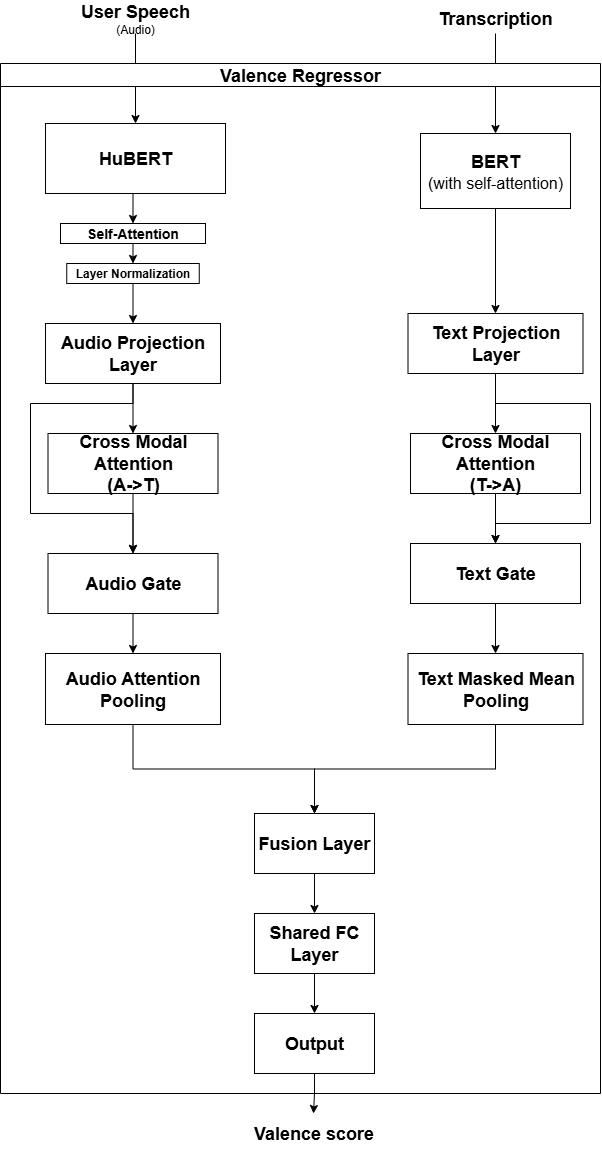

The diagram above was exported from draw.io. Its source (the exported page's mxGraphModel, read from the mxfile embedded in the PNG):
<mxGraphModel dx="3113" dy="1058" grid="1" gridSize="10" guides="1" tooltips="1" connect="1" arrows="1" fold="1" page="1" pageScale="1" pageWidth="827" pageHeight="1169" math="0" shadow="0">
  <root>
    <mxCell id="WIyWlLk6GJQsqaUBKTNV-0" />
    <mxCell id="WIyWlLk6GJQsqaUBKTNV-1" parent="WIyWlLk6GJQsqaUBKTNV-0" />
    <mxCell id="mVX_mVBQN9O8_uPnMny4-10" style="edgeStyle=orthogonalEdgeStyle;rounded=0;orthogonalLoop=1;jettySize=auto;html=1;exitX=0.5;exitY=1;exitDx=0;exitDy=0;entryX=0.5;entryY=0;entryDx=0;entryDy=0;" edge="1" parent="WIyWlLk6GJQsqaUBKTNV-1" source="SSFc9Yo1qTH6jxrPco5Q-1" target="SSFc9Yo1qTH6jxrPco5Q-10">
      <mxGeometry relative="1" as="geometry" />
    </mxCell>
    <mxCell id="SSFc9Yo1qTH6jxrPco5Q-1" value="&lt;b&gt;&lt;font style=&quot;font-size: 18px;&quot;&gt;User Speech&lt;/font&gt;&lt;/b&gt;&lt;div&gt;(Audio)&lt;/div&gt;" style="text;html=1;align=center;verticalAlign=middle;whiteSpace=wrap;rounded=0;" parent="WIyWlLk6GJQsqaUBKTNV-1" vertex="1">
      <mxGeometry x="170" y="240" width="130" height="30" as="geometry" />
    </mxCell>
    <mxCell id="SSFc9Yo1qTH6jxrPco5Q-26" style="edgeStyle=orthogonalEdgeStyle;rounded=0;orthogonalLoop=1;jettySize=auto;html=1;exitX=0.5;exitY=1;exitDx=0;exitDy=0;" parent="WIyWlLk6GJQsqaUBKTNV-1" source="SSFc9Yo1qTH6jxrPco5Q-4" target="SSFc9Yo1qTH6jxrPco5Q-17" edge="1">
      <mxGeometry relative="1" as="geometry" />
    </mxCell>
    <mxCell id="SSFc9Yo1qTH6jxrPco5Q-4" value="&lt;div&gt;&lt;span style=&quot;font-size: 18px;&quot;&gt;&lt;b&gt;Transcription&lt;/b&gt;&lt;/span&gt;&lt;/div&gt;" style="text;html=1;align=center;verticalAlign=middle;whiteSpace=wrap;rounded=0;" parent="WIyWlLk6GJQsqaUBKTNV-1" vertex="1">
      <mxGeometry x="565" y="240" width="60" height="30" as="geometry" />
    </mxCell>
    <mxCell id="SSFc9Yo1qTH6jxrPco5Q-15" value="&lt;font style=&quot;font-size: 18px;&quot;&gt;Valence Regressor&lt;/font&gt;" style="swimlane;whiteSpace=wrap;html=1;startSize=23;" parent="WIyWlLk6GJQsqaUBKTNV-1" vertex="1">
      <mxGeometry x="100" y="300" width="600" height="1030" as="geometry" />
    </mxCell>
    <mxCell id="SSFc9Yo1qTH6jxrPco5Q-39" style="edgeStyle=orthogonalEdgeStyle;rounded=0;orthogonalLoop=1;jettySize=auto;html=1;exitX=0.5;exitY=1;exitDx=0;exitDy=0;entryX=0.5;entryY=0;entryDx=0;entryDy=0;" parent="SSFc9Yo1qTH6jxrPco5Q-15" source="SSFc9Yo1qTH6jxrPco5Q-17" target="SSFc9Yo1qTH6jxrPco5Q-43" edge="1">
      <mxGeometry relative="1" as="geometry">
        <mxPoint x="545" y="360.0000000000002" as="targetPoint" />
      </mxGeometry>
    </mxCell>
    <mxCell id="SSFc9Yo1qTH6jxrPco5Q-17" value="&lt;font style=&quot;&quot;&gt;&lt;b style=&quot;&quot;&gt;&lt;font style=&quot;font-size: 18px;&quot;&gt;BERT&lt;/font&gt;&lt;/b&gt;&lt;br&gt;&lt;font size=&quot;3&quot;&gt;(with self-attention)&lt;/font&gt;&lt;/font&gt;" style="rounded=0;whiteSpace=wrap;html=1;" parent="SSFc9Yo1qTH6jxrPco5Q-15" vertex="1">
      <mxGeometry x="420" y="70" width="150" height="75" as="geometry" />
    </mxCell>
    <mxCell id="mVX_mVBQN9O8_uPnMny4-7" style="edgeStyle=orthogonalEdgeStyle;rounded=0;orthogonalLoop=1;jettySize=auto;html=1;exitX=0.5;exitY=1;exitDx=0;exitDy=0;" edge="1" parent="SSFc9Yo1qTH6jxrPco5Q-15" source="SSFc9Yo1qTH6jxrPco5Q-27">
      <mxGeometry relative="1" as="geometry">
        <mxPoint x="132" y="210" as="targetPoint" />
      </mxGeometry>
    </mxCell>
    <mxCell id="SSFc9Yo1qTH6jxrPco5Q-20" value="&lt;b&gt;&lt;font style=&quot;font-size: 14px;&quot;&gt;Self-Attention&lt;/font&gt;&lt;/b&gt;" style="rounded=0;whiteSpace=wrap;html=1;" parent="SSFc9Yo1qTH6jxrPco5Q-15" vertex="1">
      <mxGeometry x="60" y="160" width="145" height="20" as="geometry" />
    </mxCell>
    <mxCell id="mVX_mVBQN9O8_uPnMny4-6" style="edgeStyle=orthogonalEdgeStyle;rounded=0;orthogonalLoop=1;jettySize=auto;html=1;exitX=0.5;exitY=1;exitDx=0;exitDy=0;entryX=0.5;entryY=0;entryDx=0;entryDy=0;" edge="1" parent="SSFc9Yo1qTH6jxrPco5Q-15" source="SSFc9Yo1qTH6jxrPco5Q-27" target="SSFc9Yo1qTH6jxrPco5Q-41">
      <mxGeometry relative="1" as="geometry" />
    </mxCell>
    <mxCell id="SSFc9Yo1qTH6jxrPco5Q-46" style="edgeStyle=orthogonalEdgeStyle;rounded=0;orthogonalLoop=1;jettySize=auto;html=1;exitX=0.5;exitY=1;exitDx=0;exitDy=0;entryX=0.5;entryY=0;entryDx=0;entryDy=0;" parent="SSFc9Yo1qTH6jxrPco5Q-15" source="SSFc9Yo1qTH6jxrPco5Q-41" target="SSFc9Yo1qTH6jxrPco5Q-45" edge="1">
      <mxGeometry relative="1" as="geometry">
        <mxPoint x="130" y="580" as="targetPoint" />
      </mxGeometry>
    </mxCell>
    <mxCell id="mVX_mVBQN9O8_uPnMny4-12" style="edgeStyle=orthogonalEdgeStyle;rounded=0;orthogonalLoop=1;jettySize=auto;html=1;exitX=0.5;exitY=1;exitDx=0;exitDy=0;entryX=0.5;entryY=0;entryDx=0;entryDy=0;" edge="1" parent="SSFc9Yo1qTH6jxrPco5Q-15" source="SSFc9Yo1qTH6jxrPco5Q-41" target="SSFc9Yo1qTH6jxrPco5Q-53">
      <mxGeometry relative="1" as="geometry">
        <Array as="points">
          <mxPoint x="133" y="340" />
          <mxPoint x="30" y="340" />
          <mxPoint x="30" y="450" />
          <mxPoint x="133" y="450" />
        </Array>
      </mxGeometry>
    </mxCell>
    <mxCell id="SSFc9Yo1qTH6jxrPco5Q-41" value="&lt;b&gt;&lt;font style=&quot;font-size: 18px;&quot;&gt;Audio Projection Layer&lt;/font&gt;&lt;/b&gt;" style="rounded=0;whiteSpace=wrap;html=1;" parent="SSFc9Yo1qTH6jxrPco5Q-15" vertex="1">
      <mxGeometry x="45" y="260" width="175" height="60" as="geometry" />
    </mxCell>
    <mxCell id="SSFc9Yo1qTH6jxrPco5Q-52" style="edgeStyle=orthogonalEdgeStyle;rounded=0;orthogonalLoop=1;jettySize=auto;html=1;exitX=0.5;exitY=1;exitDx=0;exitDy=0;entryX=0.5;entryY=0;entryDx=0;entryDy=0;" parent="SSFc9Yo1qTH6jxrPco5Q-15" source="SSFc9Yo1qTH6jxrPco5Q-43" target="SSFc9Yo1qTH6jxrPco5Q-51" edge="1">
      <mxGeometry relative="1" as="geometry" />
    </mxCell>
    <mxCell id="mVX_mVBQN9O8_uPnMny4-13" style="edgeStyle=orthogonalEdgeStyle;rounded=0;orthogonalLoop=1;jettySize=auto;html=1;exitX=0.5;exitY=1;exitDx=0;exitDy=0;entryX=0.5;entryY=0;entryDx=0;entryDy=0;" edge="1" parent="SSFc9Yo1qTH6jxrPco5Q-15" source="SSFc9Yo1qTH6jxrPco5Q-43" target="SSFc9Yo1qTH6jxrPco5Q-55">
      <mxGeometry relative="1" as="geometry">
        <Array as="points">
          <mxPoint x="495" y="340" />
          <mxPoint x="590" y="340" />
          <mxPoint x="590" y="460" />
          <mxPoint x="495" y="460" />
        </Array>
      </mxGeometry>
    </mxCell>
    <mxCell id="SSFc9Yo1qTH6jxrPco5Q-43" value="&lt;b&gt;&lt;font style=&quot;font-size: 18px;&quot;&gt;Text Projection Layer&lt;/font&gt;&lt;/b&gt;" style="rounded=0;whiteSpace=wrap;html=1;" parent="SSFc9Yo1qTH6jxrPco5Q-15" vertex="1">
      <mxGeometry x="407.5" y="250" width="175" height="60" as="geometry" />
    </mxCell>
    <mxCell id="SSFc9Yo1qTH6jxrPco5Q-54" style="edgeStyle=orthogonalEdgeStyle;rounded=0;orthogonalLoop=1;jettySize=auto;html=1;exitX=0.5;exitY=1;exitDx=0;exitDy=0;entryX=0.5;entryY=0;entryDx=0;entryDy=0;" parent="SSFc9Yo1qTH6jxrPco5Q-15" source="SSFc9Yo1qTH6jxrPco5Q-45" target="SSFc9Yo1qTH6jxrPco5Q-53" edge="1">
      <mxGeometry relative="1" as="geometry" />
    </mxCell>
    <mxCell id="SSFc9Yo1qTH6jxrPco5Q-45" value="&lt;font style=&quot;font-size: 18px;&quot;&gt;&lt;b&gt;Cross Modal Attention&lt;br&gt;(A-&amp;gt;T)&lt;/b&gt;&lt;/font&gt;" style="rounded=0;whiteSpace=wrap;html=1;" parent="SSFc9Yo1qTH6jxrPco5Q-15" vertex="1">
      <mxGeometry x="47.5" y="370" width="170" height="60" as="geometry" />
    </mxCell>
    <mxCell id="SSFc9Yo1qTH6jxrPco5Q-56" style="edgeStyle=orthogonalEdgeStyle;rounded=0;orthogonalLoop=1;jettySize=auto;html=1;exitX=0.5;exitY=1;exitDx=0;exitDy=0;entryX=0.5;entryY=0;entryDx=0;entryDy=0;" parent="SSFc9Yo1qTH6jxrPco5Q-15" source="SSFc9Yo1qTH6jxrPco5Q-51" target="SSFc9Yo1qTH6jxrPco5Q-55" edge="1">
      <mxGeometry relative="1" as="geometry" />
    </mxCell>
    <mxCell id="SSFc9Yo1qTH6jxrPco5Q-51" value="&lt;b&gt;&lt;font style=&quot;font-size: 18px;&quot;&gt;Cross Modal Attention&lt;br&gt;(T-&amp;gt;A)&lt;/font&gt;&lt;/b&gt;" style="rounded=0;whiteSpace=wrap;html=1;" parent="SSFc9Yo1qTH6jxrPco5Q-15" vertex="1">
      <mxGeometry x="410" y="370" width="170" height="60" as="geometry" />
    </mxCell>
    <mxCell id="SSFc9Yo1qTH6jxrPco5Q-58" style="edgeStyle=orthogonalEdgeStyle;rounded=0;orthogonalLoop=1;jettySize=auto;html=1;exitX=0.5;exitY=1;exitDx=0;exitDy=0;entryX=0.5;entryY=0;entryDx=0;entryDy=0;" parent="SSFc9Yo1qTH6jxrPco5Q-15" source="SSFc9Yo1qTH6jxrPco5Q-53" target="SSFc9Yo1qTH6jxrPco5Q-57" edge="1">
      <mxGeometry relative="1" as="geometry" />
    </mxCell>
    <mxCell id="SSFc9Yo1qTH6jxrPco5Q-53" value="&lt;b&gt;&lt;font style=&quot;font-size: 18px;&quot;&gt;Audio Gate&lt;/font&gt;&lt;/b&gt;" style="rounded=0;whiteSpace=wrap;html=1;" parent="SSFc9Yo1qTH6jxrPco5Q-15" vertex="1">
      <mxGeometry x="47.5" y="490" width="170" height="60" as="geometry" />
    </mxCell>
    <mxCell id="SSFc9Yo1qTH6jxrPco5Q-60" style="edgeStyle=orthogonalEdgeStyle;rounded=0;orthogonalLoop=1;jettySize=auto;html=1;exitX=0.5;exitY=1;exitDx=0;exitDy=0;entryX=0.5;entryY=0;entryDx=0;entryDy=0;" parent="SSFc9Yo1qTH6jxrPco5Q-15" source="SSFc9Yo1qTH6jxrPco5Q-55" target="SSFc9Yo1qTH6jxrPco5Q-59" edge="1">
      <mxGeometry relative="1" as="geometry" />
    </mxCell>
    <mxCell id="SSFc9Yo1qTH6jxrPco5Q-55" value="&lt;b&gt;&lt;font style=&quot;font-size: 18px;&quot;&gt;Text Gate&lt;/font&gt;&lt;/b&gt;" style="rounded=0;whiteSpace=wrap;html=1;" parent="SSFc9Yo1qTH6jxrPco5Q-15" vertex="1">
      <mxGeometry x="410" y="480" width="170" height="60" as="geometry" />
    </mxCell>
    <mxCell id="SSFc9Yo1qTH6jxrPco5Q-65" style="edgeStyle=orthogonalEdgeStyle;rounded=0;orthogonalLoop=1;jettySize=auto;html=1;exitX=0.5;exitY=1;exitDx=0;exitDy=0;entryX=0.5;entryY=0;entryDx=0;entryDy=0;" parent="SSFc9Yo1qTH6jxrPco5Q-15" source="SSFc9Yo1qTH6jxrPco5Q-57" target="SSFc9Yo1qTH6jxrPco5Q-62" edge="1">
      <mxGeometry relative="1" as="geometry" />
    </mxCell>
    <mxCell id="SSFc9Yo1qTH6jxrPco5Q-57" value="&lt;b&gt;&lt;font style=&quot;font-size: 18px;&quot;&gt;Audio Attention Pooling&lt;/font&gt;&lt;/b&gt;" style="rounded=0;whiteSpace=wrap;html=1;" parent="SSFc9Yo1qTH6jxrPco5Q-15" vertex="1">
      <mxGeometry x="45" y="590" width="175" height="71" as="geometry" />
    </mxCell>
    <mxCell id="SSFc9Yo1qTH6jxrPco5Q-63" style="edgeStyle=orthogonalEdgeStyle;rounded=0;orthogonalLoop=1;jettySize=auto;html=1;exitX=0.5;exitY=1;exitDx=0;exitDy=0;entryX=0.5;entryY=0;entryDx=0;entryDy=0;" parent="SSFc9Yo1qTH6jxrPco5Q-15" source="SSFc9Yo1qTH6jxrPco5Q-59" target="SSFc9Yo1qTH6jxrPco5Q-62" edge="1">
      <mxGeometry relative="1" as="geometry" />
    </mxCell>
    <mxCell id="SSFc9Yo1qTH6jxrPco5Q-59" value="&lt;b&gt;&lt;font style=&quot;font-size: 18px;&quot;&gt;Text Masked Mean Pooling&lt;/font&gt;&lt;/b&gt;" style="rounded=0;whiteSpace=wrap;html=1;" parent="SSFc9Yo1qTH6jxrPco5Q-15" vertex="1">
      <mxGeometry x="407.5" y="590" width="175" height="71" as="geometry" />
    </mxCell>
    <mxCell id="SSFc9Yo1qTH6jxrPco5Q-68" style="edgeStyle=orthogonalEdgeStyle;rounded=0;orthogonalLoop=1;jettySize=auto;html=1;exitX=0.5;exitY=1;exitDx=0;exitDy=0;entryX=0.5;entryY=0;entryDx=0;entryDy=0;" parent="SSFc9Yo1qTH6jxrPco5Q-15" source="SSFc9Yo1qTH6jxrPco5Q-62" target="SSFc9Yo1qTH6jxrPco5Q-66" edge="1">
      <mxGeometry relative="1" as="geometry" />
    </mxCell>
    <mxCell id="SSFc9Yo1qTH6jxrPco5Q-62" value="&lt;b&gt;&lt;font style=&quot;font-size: 18px;&quot;&gt;Fusion Layer&lt;/font&gt;&lt;/b&gt;" style="whiteSpace=wrap;html=1;" parent="SSFc9Yo1qTH6jxrPco5Q-15" vertex="1">
      <mxGeometry x="254" y="750" width="120" height="60" as="geometry" />
    </mxCell>
    <mxCell id="SSFc9Yo1qTH6jxrPco5Q-69" style="edgeStyle=orthogonalEdgeStyle;rounded=0;orthogonalLoop=1;jettySize=auto;html=1;exitX=0.5;exitY=1;exitDx=0;exitDy=0;entryX=0.5;entryY=0;entryDx=0;entryDy=0;" parent="SSFc9Yo1qTH6jxrPco5Q-15" source="SSFc9Yo1qTH6jxrPco5Q-66" target="SSFc9Yo1qTH6jxrPco5Q-67" edge="1">
      <mxGeometry relative="1" as="geometry" />
    </mxCell>
    <mxCell id="SSFc9Yo1qTH6jxrPco5Q-66" value="&lt;b&gt;&lt;font style=&quot;font-size: 18px;&quot;&gt;Shared FC Layer&lt;/font&gt;&lt;/b&gt;" style="whiteSpace=wrap;html=1;" parent="SSFc9Yo1qTH6jxrPco5Q-15" vertex="1">
      <mxGeometry x="254" y="850" width="120" height="60" as="geometry" />
    </mxCell>
    <mxCell id="SSFc9Yo1qTH6jxrPco5Q-67" value="&lt;b&gt;&lt;font style=&quot;font-size: 18px;&quot;&gt;Output&lt;/font&gt;&lt;/b&gt;" style="whiteSpace=wrap;html=1;" parent="SSFc9Yo1qTH6jxrPco5Q-15" vertex="1">
      <mxGeometry x="254" y="950" width="120" height="60" as="geometry" />
    </mxCell>
    <mxCell id="mVX_mVBQN9O8_uPnMny4-9" value="" style="edgeStyle=orthogonalEdgeStyle;rounded=0;orthogonalLoop=1;jettySize=auto;html=1;exitX=0.5;exitY=1;exitDx=0;exitDy=0;" edge="1" parent="SSFc9Yo1qTH6jxrPco5Q-15" source="SSFc9Yo1qTH6jxrPco5Q-20" target="SSFc9Yo1qTH6jxrPco5Q-27">
      <mxGeometry relative="1" as="geometry">
        <mxPoint x="192" y="510" as="targetPoint" />
        <mxPoint x="192" y="480" as="sourcePoint" />
      </mxGeometry>
    </mxCell>
    <mxCell id="SSFc9Yo1qTH6jxrPco5Q-27" value="&lt;b&gt;Layer Normalization&lt;/b&gt;" style="rounded=0;whiteSpace=wrap;html=1;" parent="SSFc9Yo1qTH6jxrPco5Q-15" vertex="1">
      <mxGeometry x="66.25" y="200" width="132.5" height="20" as="geometry" />
    </mxCell>
    <mxCell id="SSFc9Yo1qTH6jxrPco5Q-10" value="&lt;b style=&quot;font-size: 18px;&quot;&gt;HuBERT&lt;/b&gt;" style="rounded=0;whiteSpace=wrap;html=1;" parent="SSFc9Yo1qTH6jxrPco5Q-15" vertex="1">
      <mxGeometry x="45" y="60" width="180" height="70" as="geometry" />
    </mxCell>
    <mxCell id="mVX_mVBQN9O8_uPnMny4-4" style="edgeStyle=orthogonalEdgeStyle;rounded=0;orthogonalLoop=1;jettySize=auto;html=1;exitX=0.5;exitY=1;exitDx=0;exitDy=0;entryX=0.5;entryY=0;entryDx=0;entryDy=0;" edge="1" parent="SSFc9Yo1qTH6jxrPco5Q-15" source="SSFc9Yo1qTH6jxrPco5Q-10" target="SSFc9Yo1qTH6jxrPco5Q-20">
      <mxGeometry relative="1" as="geometry" />
    </mxCell>
    <mxCell id="SSFc9Yo1qTH6jxrPco5Q-71" value="&lt;font style=&quot;font-size: 18px;&quot;&gt;&lt;b&gt;Valence score&lt;/b&gt;&lt;/font&gt;" style="text;html=1;align=center;verticalAlign=middle;resizable=0;points=[];autosize=1;strokeColor=none;fillColor=none;" parent="WIyWlLk6GJQsqaUBKTNV-1" vertex="1">
      <mxGeometry x="343" y="1350" width="140" height="40" as="geometry" />
    </mxCell>
    <mxCell id="SSFc9Yo1qTH6jxrPco5Q-74" value="" style="edgeStyle=orthogonalEdgeStyle;rounded=0;orthogonalLoop=1;jettySize=auto;html=1;exitX=0.5;exitY=1;exitDx=0;exitDy=0;" parent="WIyWlLk6GJQsqaUBKTNV-1" source="SSFc9Yo1qTH6jxrPco5Q-67" target="SSFc9Yo1qTH6jxrPco5Q-71" edge="1">
      <mxGeometry relative="1" as="geometry">
        <mxPoint x="473.38461538461524" y="1870" as="targetPoint" />
        <mxPoint x="474" y="1730" as="sourcePoint" />
      </mxGeometry>
    </mxCell>
  </root>
</mxGraphModel>